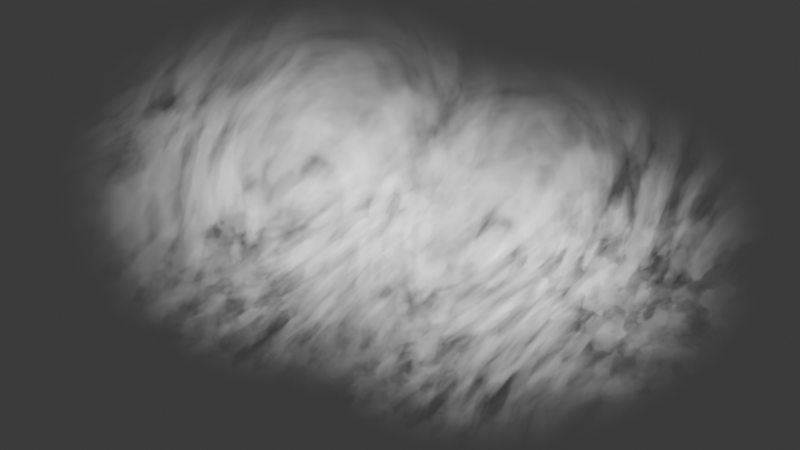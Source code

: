 # Source: steam.blend  (saved by Blender 5.1.29; exported with 4.5.12 LTS)
import bpy
from mathutils import Matrix  # noqa: F401  (used for matrix-valued properties, if any)

bpy.ops.wm.read_factory_settings(use_empty=True)
scene = bpy.context.scene
scene.name = 'Scene'

# ---- collections
col_collection = bpy.data.collections.new('Collection'); scene.collection.children.link(col_collection)

# ---- materials (node trees are filled in below, after node groups)
mat_steam = bpy.data.materials.new('steam')
mat_steam.alpha_threshold = 0.0
mat_steam.use_backface_culling_lightprobe_volume = False
mat_steam.roughness = 0.5
mat_steam.line_color = (0.0, 0.0, 0.0, 1.0)

# ---- material node trees
mat_steam.use_nodes = True; mat_steam.node_tree.nodes.clear()
_N = mat_steam.node_tree.nodes; _L = mat_steam.node_tree.links
n0 = _N.new('ShaderNodeOutputMaterial'); n0.name = 'Material Output'; n0.location = (425, 160)
n1 = _N.new('ShaderNodeVolumePrincipled'); n1.name = 'Principled Volume'; n1.location = (-100, 13)
n1.inputs[0].default_value = (1.0, 1.0, 1.0, 1.0)
n1.inputs[6].default_value = 0.2
n2 = _N.new('ShaderNodeTexNoise'); n2.name = 'Noise Texture'; n2.location = (-892, 36)
n2.width = 145
n2.noise_dimensions = '4D'
n2.inputs[1].default_value = 8.6
n2.inputs[2].default_value = -1.1
n2.inputs[8].default_value = 13.0
n3 = _N.new('ShaderNodeValToRGB'); n3.name = 'Color Ramp'; n3.location = (-695, 134)
while len(n3.color_ramp.elements) > 1: n3.color_ramp.elements.remove(n3.color_ramp.elements[-1])
n3.color_ramp.elements[0].position = 0.5159; n3.color_ramp.elements[0].color = (0.0, 0.0, 0.0, 1.0)
_e = n3.color_ramp.elements.new(0.5159); _e.color = (1.0, 1.0, 1.0, 1.0)
n4 = _N.new('ShaderNodeTexGradient'); n4.name = 'Gradient Texture'; n4.location = (-475, 334)
n4.gradient_type = 'QUADRATIC_SPHERE'
n5 = _N.new('ShaderNodeMapping'); n5.name = 'Mapping'; n5.location = (-647, 420)
n6 = _N.new('ShaderNodeTexCoord'); n6.name = 'Texture Coordinate'; n6.location = (-853, 520)
n7 = _N.new('ShaderNodeMath'); n7.name = 'Math'; n7.location = (-875, 251)
n7.operation = 'DIVIDE'
n7.inputs[1].default_value = -2.0
n8 = _N.new('ShaderNodeValue'); n8.name = 'Value'; n8.location = (-1060, 224)
n8.outputs[0].default_value = 2.0
n9 = _N.new('ShaderNodeMath'); n9.name = 'Math.001'; n9.location = (-76, 187)
n9.operation = 'MULTIPLY'
_L.new(n2.outputs[0], n3.inputs[0])
_L.new(n3.outputs[0], n1.inputs[2])
_L.new(n5.outputs[0], n4.inputs[0])
_L.new(n6.outputs[0], n5.inputs[0])
_L.new(n8.outputs[0], n7.inputs[0])
_L.new(n8.outputs[0], n5.inputs[3])
_L.new(n7.outputs[0], n5.inputs[1])
_L.new(n9.outputs[0], n0.inputs[1])
_L.new(n3.outputs[0], n9.inputs[0])
_L.new(n4.outputs[1], n9.inputs[1])
n0.is_active_output = True

# ---- world
world_world = bpy.data.worlds.new('World'); scene.world = world_world
world_world.use_nodes = True; world_world.node_tree.nodes.clear()
_N = world_world.node_tree.nodes; _L = world_world.node_tree.links
n0 = _N.new('ShaderNodeOutputWorld'); n0.name = 'World Output'; n0.location = (200, 100)
n1 = _N.new('ShaderNodeBackground'); n1.name = 'Background'; n1.location = (-200, 100)
n1.inputs[0].default_value = (0.05088, 0.05088, 0.05088, 1.0)
_L.new(n1.outputs[0], n0.inputs[0])
n0.is_active_output = True
world_world.color = (0.05088, 0.05088, 0.05088)
world_world.sun_shadow_jitter_overblur = 0.0

# ---- cameras
cam_camera = bpy.data.cameras.new('Camera')
cam_camera.clip_end = 100.0
cam_camera.ortho_scale = 7.314

# ---- lights
light_light = bpy.data.lights.new('Light', 'POINT')
light_light.energy = 1000.0
light_light.shadow_soft_size = 0.1

# ---- meshes
me_cube_001 = bpy.data.meshes.new('Cube.001')
me_cube_001.from_pydata([(-2.475, -2.475, -2.475), (-2.475, -2.475, 2.475), (-2.475, 2.475, -2.475), (-2.475, 2.475, 2.475), (2.475, -2.475, -2.475), (2.475, -2.475, 2.475), (2.475, 2.475, -2.475), (2.475, 2.475, 2.475)], [], [(0, 1, 3, 2), (2, 3, 7, 6), (6, 7, 5, 4), (4, 5, 1, 0), (2, 6, 4, 0), (7, 3, 1, 5)])
_uv = me_cube_001.uv_layers.new(name='UVMap')
_uv.uv.foreach_set('vector', [0.375, 0.0, 0.625, 0.0, 0.625, 0.25, 0.375, 0.25, 0.375, 0.25, 0.625, 0.25, 0.625, 0.5, 0.375, 0.5, 0.375, 0.5, 0.625, 0.5, 0.625, 0.75, 0.375, 0.75, 0.375, 0.75, 0.625, 0.75, 0.625, 1.0, 0.375, 1.0, 0.125, 0.5, 0.375, 0.5, 0.375, 0.75, 0.125, 0.75, 0.625, 0.5, 0.875, 0.5, 0.875, 0.75, 0.625, 0.75])
me_cube_001.materials.append(mat_steam)
me_cube_001.update()
me_cube_002 = bpy.data.meshes.new('Cube.002')
me_cube_002.from_pydata([(-2.475, -2.475, -2.475), (-2.475, -2.475, 2.475), (-2.475, 2.475, -2.475), (-2.475, 2.475, 2.475), (2.475, -2.475, -2.475), (2.475, -2.475, 2.475), (2.475, 2.475, -2.475), (2.475, 2.475, 2.475)], [], [(0, 1, 3, 2), (2, 3, 7, 6), (6, 7, 5, 4), (4, 5, 1, 0), (2, 6, 4, 0), (7, 3, 1, 5)])
_uv = me_cube_002.uv_layers.new(name='UVMap')
_uv.uv.foreach_set('vector', [0.375, 0.0, 0.625, 0.0, 0.625, 0.25, 0.375, 0.25, 0.375, 0.25, 0.625, 0.25, 0.625, 0.5, 0.375, 0.5, 0.375, 0.5, 0.625, 0.5, 0.625, 0.75, 0.375, 0.75, 0.375, 0.75, 0.625, 0.75, 0.625, 1.0, 0.375, 1.0, 0.125, 0.5, 0.375, 0.5, 0.375, 0.75, 0.125, 0.75, 0.625, 0.5, 0.875, 0.5, 0.875, 0.75, 0.625, 0.75])
me_cube_002.materials.append(mat_steam)
me_cube_002.update()

# ---- objects
ob_light = bpy.data.objects.new('Light', light_light)
ob_camera = bpy.data.objects.new('Camera', cam_camera)
ob_cube = bpy.data.objects.new('Cube', me_cube_001)
ob_cube_001 = bpy.data.objects.new('Cube.001', me_cube_002)

# ---- transforms, parenting, visibility, modifiers, constraints
ob_light.location = (4.076, 1.005, 5.904)
ob_light.rotation_euler = (0.6503, 0.05522, 1.866)
ob_light.lock_rotations_4d = False
ob_light.empty_display_type = 'ARROWS'
ob_light.color = (0.0, 0.0, 0.0, 0.0)
ob_light.lineart.crease_threshold = 0.0
ob_camera.location = (19.2, 0.9241, 8.436)
ob_camera.rotation_euler = (1.13, -9.96e-07, 1.541)
ob_camera.lock_rotations_4d = False
ob_camera.empty_display_type = 'ARROWS'
ob_camera.color = (0.0, 0.0, 0.0, 0.0)
ob_camera.display_type = 'WIRE'
ob_camera.lineart.crease_threshold = 0.0
ob_cube.location = (0.0, 0.0, 0.0)
ob_cube.scale = (1.248, 2.044, 1.609)
ob_cube_001.location = (0.8973, 3.289, -0.8555)
ob_cube_001.scale = (1.248, 2.044, 1.609)

# ---- collection membership
col_collection.objects.link(ob_light)
col_collection.objects.link(ob_camera)
col_collection.objects.link(ob_cube)
col_collection.objects.link(ob_cube_001)

# ---- scene / render settings (as saved in the file)
scene.camera = ob_camera
scene.frame_start = 1; scene.frame_end = 250; scene.frame_set(1)
scene.render.engine = 'CYCLES'
scene.render.image_settings.file_format = 'WEBP'
scene.render.film_transparent = True
scene.render.bake_bias = 0.0
scene.render.bake_samples = 0
scene.cycles.samples = 256
scene.cycles.sampling_pattern = 'TABULATED_SOBOL'
scene.eevee.use_volume_custom_range = False
bpy.context.view_layer.update()
